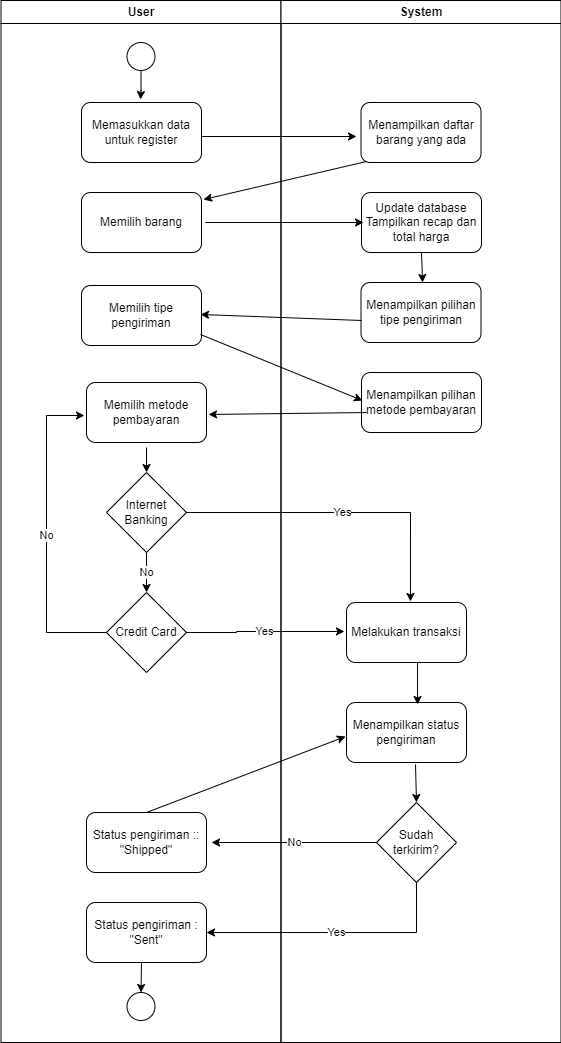

The diagram above was exported from draw.io. Its source (the exported page's mxGraphModel, read from the mxfile embedded in the PNG):
<mxGraphModel dx="868" dy="482" grid="1" gridSize="10" guides="1" tooltips="1" connect="1" arrows="1" fold="1" page="1" pageScale="1" pageWidth="4681" pageHeight="3300" background="none" math="0" shadow="0">
  <root>
    <mxCell id="0" />
    <mxCell id="1" parent="0" />
    <mxCell id="3" value="User" style="swimlane;whiteSpace=wrap" parent="1" vertex="1">
      <mxGeometry x="444.5" y="128" width="280" height="1042" as="geometry" />
    </mxCell>
    <mxCell id="orMoAcZePuF8w3hwGDtz-47" style="edgeStyle=orthogonalEdgeStyle;rounded=0;orthogonalLoop=1;jettySize=auto;html=1;entryX=0.492;entryY=-0.05;entryDx=0;entryDy=0;entryPerimeter=0;" edge="1" parent="3" source="orMoAcZePuF8w3hwGDtz-41" target="orMoAcZePuF8w3hwGDtz-44">
      <mxGeometry relative="1" as="geometry" />
    </mxCell>
    <mxCell id="orMoAcZePuF8w3hwGDtz-41" value="" style="ellipse;whiteSpace=wrap;html=1;aspect=fixed;" vertex="1" parent="3">
      <mxGeometry x="126" y="42" width="28" height="28" as="geometry" />
    </mxCell>
    <mxCell id="orMoAcZePuF8w3hwGDtz-44" value="Memasukkan data untuk register" style="rounded=1;whiteSpace=wrap;html=1;fillColor=rgb(255, 255, 255);strokeColor=rgb(0, 0, 0);fontColor=rgb(0, 0, 0);" vertex="1" parent="3">
      <mxGeometry x="80.5" y="102" width="120" height="60" as="geometry" />
    </mxCell>
    <mxCell id="orMoAcZePuF8w3hwGDtz-54" value="Memilih barang" style="rounded=1;whiteSpace=wrap;html=1;" vertex="1" parent="3">
      <mxGeometry x="80.5" y="192" width="120" height="60" as="geometry" />
    </mxCell>
    <mxCell id="orMoAcZePuF8w3hwGDtz-61" value="Memilih tipe pengiriman" style="rounded=1;whiteSpace=wrap;html=1;" vertex="1" parent="3">
      <mxGeometry x="80.5" y="285" width="120" height="60" as="geometry" />
    </mxCell>
    <mxCell id="orMoAcZePuF8w3hwGDtz-66" value="Memilih metode pembayaran" style="rounded=1;whiteSpace=wrap;html=1;" vertex="1" parent="3">
      <mxGeometry x="85.5" y="382" width="120" height="60" as="geometry" />
    </mxCell>
    <mxCell id="orMoAcZePuF8w3hwGDtz-67" value="Internet Banking" style="rhombus;whiteSpace=wrap;html=1;" vertex="1" parent="3">
      <mxGeometry x="105.5" y="472" width="80" height="80" as="geometry" />
    </mxCell>
    <mxCell id="orMoAcZePuF8w3hwGDtz-68" value="Credit Card" style="rhombus;whiteSpace=wrap;html=1;" vertex="1" parent="3">
      <mxGeometry x="105.5" y="592" width="80" height="80" as="geometry" />
    </mxCell>
    <mxCell id="orMoAcZePuF8w3hwGDtz-73" value="" style="endArrow=classic;html=1;rounded=0;exitX=0.5;exitY=1.083;exitDx=0;exitDy=0;exitPerimeter=0;entryX=0.5;entryY=0;entryDx=0;entryDy=0;" edge="1" parent="3" source="orMoAcZePuF8w3hwGDtz-66" target="orMoAcZePuF8w3hwGDtz-67">
      <mxGeometry width="50" height="50" relative="1" as="geometry">
        <mxPoint x="45.5" y="502" as="sourcePoint" />
        <mxPoint x="95.5" y="452" as="targetPoint" />
      </mxGeometry>
    </mxCell>
    <mxCell id="orMoAcZePuF8w3hwGDtz-74" value="No" style="endArrow=classic;html=1;rounded=0;exitX=0.5;exitY=1;exitDx=0;exitDy=0;entryX=0.5;entryY=0;entryDx=0;entryDy=0;" edge="1" parent="3" source="orMoAcZePuF8w3hwGDtz-67" target="orMoAcZePuF8w3hwGDtz-68">
      <mxGeometry width="50" height="50" relative="1" as="geometry">
        <mxPoint x="45.5" y="602" as="sourcePoint" />
        <mxPoint x="95.5" y="552" as="targetPoint" />
      </mxGeometry>
    </mxCell>
    <mxCell id="orMoAcZePuF8w3hwGDtz-75" value="No" style="endArrow=classic;html=1;rounded=0;exitX=0;exitY=0.5;exitDx=0;exitDy=0;entryX=-0.017;entryY=0.55;entryDx=0;entryDy=0;entryPerimeter=0;" edge="1" parent="3" source="orMoAcZePuF8w3hwGDtz-68" target="orMoAcZePuF8w3hwGDtz-66">
      <mxGeometry width="50" height="50" relative="1" as="geometry">
        <mxPoint x="-4.5" y="642" as="sourcePoint" />
        <mxPoint x="45.5" y="632" as="targetPoint" />
        <Array as="points">
          <mxPoint x="45.5" y="632" />
          <mxPoint x="45.5" y="415" />
        </Array>
      </mxGeometry>
    </mxCell>
    <mxCell id="orMoAcZePuF8w3hwGDtz-88" value="Status pengiriman : &quot;Sent&quot;" style="rounded=1;whiteSpace=wrap;html=1;" vertex="1" parent="3">
      <mxGeometry x="85.5" y="902" width="120" height="60" as="geometry" />
    </mxCell>
    <mxCell id="orMoAcZePuF8w3hwGDtz-89" value="Status pengiriman ::&lt;br&gt;&quot;Shipped&quot;" style="rounded=1;whiteSpace=wrap;html=1;" vertex="1" parent="3">
      <mxGeometry x="85.5" y="812" width="120" height="60" as="geometry" />
    </mxCell>
    <mxCell id="orMoAcZePuF8w3hwGDtz-94" value="" style="ellipse;whiteSpace=wrap;html=1;aspect=fixed;" vertex="1" parent="3">
      <mxGeometry x="126" y="992" width="28" height="28" as="geometry" />
    </mxCell>
    <mxCell id="orMoAcZePuF8w3hwGDtz-95" value="" style="endArrow=classic;html=1;rounded=0;entryX=0.5;entryY=0;entryDx=0;entryDy=0;" edge="1" parent="3" target="orMoAcZePuF8w3hwGDtz-94">
      <mxGeometry width="50" height="50" relative="1" as="geometry">
        <mxPoint x="140.5" y="962" as="sourcePoint" />
        <mxPoint x="85.5" y="962" as="targetPoint" />
      </mxGeometry>
    </mxCell>
    <mxCell id="4" value="System" style="swimlane;whiteSpace=wrap" parent="1" vertex="1">
      <mxGeometry x="724.5" y="128" width="280" height="1042" as="geometry" />
    </mxCell>
    <mxCell id="orMoAcZePuF8w3hwGDtz-49" value="Menampilkan daftar barang yang ada" style="whiteSpace=wrap;html=1;fillColor=rgb(255, 255, 255);strokeColor=rgb(0, 0, 0);fontColor=rgb(0, 0, 0);rounded=1;" vertex="1" parent="4">
      <mxGeometry x="80" y="102" width="120" height="60" as="geometry" />
    </mxCell>
    <mxCell id="orMoAcZePuF8w3hwGDtz-57" value="Update database&lt;br&gt;Tampilkan recap dan total harga" style="rounded=1;whiteSpace=wrap;html=1;" vertex="1" parent="4">
      <mxGeometry x="80.5" y="192" width="120" height="60" as="geometry" />
    </mxCell>
    <mxCell id="orMoAcZePuF8w3hwGDtz-60" value="Menampilkan pilihan tipe pengiriman" style="rounded=1;whiteSpace=wrap;html=1;" vertex="1" parent="4">
      <mxGeometry x="80" y="282" width="120" height="60" as="geometry" />
    </mxCell>
    <mxCell id="orMoAcZePuF8w3hwGDtz-62" value="Menampilkan pilihan metode pembayaran" style="rounded=1;whiteSpace=wrap;html=1;" vertex="1" parent="4">
      <mxGeometry x="80.5" y="372" width="120" height="60" as="geometry" />
    </mxCell>
    <mxCell id="orMoAcZePuF8w3hwGDtz-69" value="" style="endArrow=classic;html=1;rounded=0;exitX=0.5;exitY=1;exitDx=0;exitDy=0;exitPerimeter=0;entryX=0.513;entryY=0;entryDx=0;entryDy=0;entryPerimeter=0;" edge="1" parent="4" source="orMoAcZePuF8w3hwGDtz-57" target="orMoAcZePuF8w3hwGDtz-60">
      <mxGeometry width="50" height="50" relative="1" as="geometry">
        <mxPoint x="15.5" y="352" as="sourcePoint" />
        <mxPoint x="65.5" y="302" as="targetPoint" />
      </mxGeometry>
    </mxCell>
    <mxCell id="orMoAcZePuF8w3hwGDtz-76" value="Melakukan transaksi" style="rounded=1;whiteSpace=wrap;html=1;" vertex="1" parent="4">
      <mxGeometry x="65.5" y="602" width="120" height="60" as="geometry" />
    </mxCell>
    <mxCell id="orMoAcZePuF8w3hwGDtz-79" value="Menampilkan status pengiriman" style="rounded=1;whiteSpace=wrap;html=1;" vertex="1" parent="4">
      <mxGeometry x="65.5" y="702" width="120" height="60" as="geometry" />
    </mxCell>
    <mxCell id="orMoAcZePuF8w3hwGDtz-81" value="" style="endArrow=classic;html=1;rounded=0;exitX=0.592;exitY=1;exitDx=0;exitDy=0;exitPerimeter=0;entryX=0.592;entryY=0.033;entryDx=0;entryDy=0;entryPerimeter=0;" edge="1" parent="4" source="orMoAcZePuF8w3hwGDtz-76" target="orMoAcZePuF8w3hwGDtz-79">
      <mxGeometry width="50" height="50" relative="1" as="geometry">
        <mxPoint x="235.5" y="722" as="sourcePoint" />
        <mxPoint x="285.5" y="672" as="targetPoint" />
      </mxGeometry>
    </mxCell>
    <mxCell id="orMoAcZePuF8w3hwGDtz-84" value="Sudah terkirim?" style="rhombus;whiteSpace=wrap;html=1;" vertex="1" parent="4">
      <mxGeometry x="95.5" y="802" width="80" height="80" as="geometry" />
    </mxCell>
    <mxCell id="orMoAcZePuF8w3hwGDtz-86" value="" style="endArrow=classic;html=1;rounded=0;exitX=0.575;exitY=1.033;exitDx=0;exitDy=0;exitPerimeter=0;entryX=0.5;entryY=0;entryDx=0;entryDy=0;" edge="1" parent="4" source="orMoAcZePuF8w3hwGDtz-79" target="orMoAcZePuF8w3hwGDtz-84">
      <mxGeometry width="50" height="50" relative="1" as="geometry">
        <mxPoint x="55.5" y="832" as="sourcePoint" />
        <mxPoint x="105.5" y="782" as="targetPoint" />
      </mxGeometry>
    </mxCell>
    <mxCell id="orMoAcZePuF8w3hwGDtz-53" value="" style="endArrow=classic;html=1;rounded=0;exitX=1;exitY=0.567;exitDx=0;exitDy=0;exitPerimeter=0;" edge="1" parent="1" source="orMoAcZePuF8w3hwGDtz-44">
      <mxGeometry width="50" height="50" relative="1" as="geometry">
        <mxPoint x="650" y="360" as="sourcePoint" />
        <mxPoint x="800" y="264" as="targetPoint" />
      </mxGeometry>
    </mxCell>
    <mxCell id="orMoAcZePuF8w3hwGDtz-55" value="" style="endArrow=classic;html=1;rounded=0;entryX=1.017;entryY=0.117;entryDx=0;entryDy=0;entryPerimeter=0;exitX=0.046;exitY=0.983;exitDx=0;exitDy=0;exitPerimeter=0;" edge="1" parent="1" source="orMoAcZePuF8w3hwGDtz-49" target="orMoAcZePuF8w3hwGDtz-54">
      <mxGeometry width="50" height="50" relative="1" as="geometry">
        <mxPoint x="330" y="350" as="sourcePoint" />
        <mxPoint x="380" y="300" as="targetPoint" />
      </mxGeometry>
    </mxCell>
    <mxCell id="orMoAcZePuF8w3hwGDtz-59" value="" style="endArrow=classic;html=1;rounded=0;entryX=0.017;entryY=0.5;entryDx=0;entryDy=0;entryPerimeter=0;exitX=1.033;exitY=0.5;exitDx=0;exitDy=0;exitPerimeter=0;" edge="1" parent="1" source="orMoAcZePuF8w3hwGDtz-54" target="orMoAcZePuF8w3hwGDtz-57">
      <mxGeometry width="50" height="50" relative="1" as="geometry">
        <mxPoint x="670" y="440" as="sourcePoint" />
        <mxPoint x="720" y="390" as="targetPoint" />
      </mxGeometry>
    </mxCell>
    <mxCell id="orMoAcZePuF8w3hwGDtz-70" value="" style="endArrow=classic;html=1;rounded=0;exitX=0.004;exitY=0.633;exitDx=0;exitDy=0;exitPerimeter=0;entryX=0.992;entryY=0.483;entryDx=0;entryDy=0;entryPerimeter=0;" edge="1" parent="1" source="orMoAcZePuF8w3hwGDtz-60" target="orMoAcZePuF8w3hwGDtz-61">
      <mxGeometry width="50" height="50" relative="1" as="geometry">
        <mxPoint x="660" y="480" as="sourcePoint" />
        <mxPoint x="710" y="430" as="targetPoint" />
      </mxGeometry>
    </mxCell>
    <mxCell id="orMoAcZePuF8w3hwGDtz-71" value="" style="endArrow=classic;html=1;rounded=0;entryX=0.008;entryY=0.467;entryDx=0;entryDy=0;entryPerimeter=0;exitX=0.992;exitY=0.817;exitDx=0;exitDy=0;exitPerimeter=0;" edge="1" parent="1" source="orMoAcZePuF8w3hwGDtz-61" target="orMoAcZePuF8w3hwGDtz-62">
      <mxGeometry width="50" height="50" relative="1" as="geometry">
        <mxPoint x="700" y="530" as="sourcePoint" />
        <mxPoint x="750" y="480" as="targetPoint" />
      </mxGeometry>
    </mxCell>
    <mxCell id="orMoAcZePuF8w3hwGDtz-72" value="" style="endArrow=classic;html=1;rounded=0;exitX=0.042;exitY=0.667;exitDx=0;exitDy=0;exitPerimeter=0;entryX=1.017;entryY=0.533;entryDx=0;entryDy=0;entryPerimeter=0;" edge="1" parent="1" source="orMoAcZePuF8w3hwGDtz-62" target="orMoAcZePuF8w3hwGDtz-66">
      <mxGeometry width="50" height="50" relative="1" as="geometry">
        <mxPoint x="670" y="620" as="sourcePoint" />
        <mxPoint x="720" y="570" as="targetPoint" />
      </mxGeometry>
    </mxCell>
    <mxCell id="orMoAcZePuF8w3hwGDtz-77" value="Yes" style="edgeStyle=orthogonalEdgeStyle;rounded=0;orthogonalLoop=1;jettySize=auto;html=1;entryX=0.533;entryY=-0.017;entryDx=0;entryDy=0;entryPerimeter=0;" edge="1" parent="1" source="orMoAcZePuF8w3hwGDtz-67" target="orMoAcZePuF8w3hwGDtz-76">
      <mxGeometry relative="1" as="geometry" />
    </mxCell>
    <mxCell id="orMoAcZePuF8w3hwGDtz-78" value="Yes" style="edgeStyle=orthogonalEdgeStyle;rounded=0;orthogonalLoop=1;jettySize=auto;html=1;entryX=-0.017;entryY=0.483;entryDx=0;entryDy=0;entryPerimeter=0;" edge="1" parent="1" source="orMoAcZePuF8w3hwGDtz-68" target="orMoAcZePuF8w3hwGDtz-76">
      <mxGeometry relative="1" as="geometry">
        <Array as="points">
          <mxPoint x="680" y="760" />
          <mxPoint x="680" y="759" />
        </Array>
      </mxGeometry>
    </mxCell>
    <mxCell id="orMoAcZePuF8w3hwGDtz-90" value="No" style="edgeStyle=orthogonalEdgeStyle;rounded=0;orthogonalLoop=1;jettySize=auto;html=1;entryX=1.042;entryY=0.5;entryDx=0;entryDy=0;entryPerimeter=0;" edge="1" parent="1" source="orMoAcZePuF8w3hwGDtz-84" target="orMoAcZePuF8w3hwGDtz-89">
      <mxGeometry relative="1" as="geometry" />
    </mxCell>
    <mxCell id="orMoAcZePuF8w3hwGDtz-91" value="Yes" style="edgeStyle=orthogonalEdgeStyle;rounded=0;orthogonalLoop=1;jettySize=auto;html=1;entryX=1;entryY=0.5;entryDx=0;entryDy=0;entryPerimeter=0;" edge="1" parent="1" source="orMoAcZePuF8w3hwGDtz-84" target="orMoAcZePuF8w3hwGDtz-88">
      <mxGeometry relative="1" as="geometry">
        <Array as="points">
          <mxPoint x="860" y="1060" />
        </Array>
      </mxGeometry>
    </mxCell>
    <mxCell id="orMoAcZePuF8w3hwGDtz-93" value="" style="endArrow=classic;html=1;rounded=0;exitX=0.5;exitY=0;exitDx=0;exitDy=0;exitPerimeter=0;entryX=-0.008;entryY=0.567;entryDx=0;entryDy=0;entryPerimeter=0;" edge="1" parent="1" source="orMoAcZePuF8w3hwGDtz-89" target="orMoAcZePuF8w3hwGDtz-79">
      <mxGeometry width="50" height="50" relative="1" as="geometry">
        <mxPoint x="590" y="910" as="sourcePoint" />
        <mxPoint x="640" y="860" as="targetPoint" />
      </mxGeometry>
    </mxCell>
  </root>
</mxGraphModel>